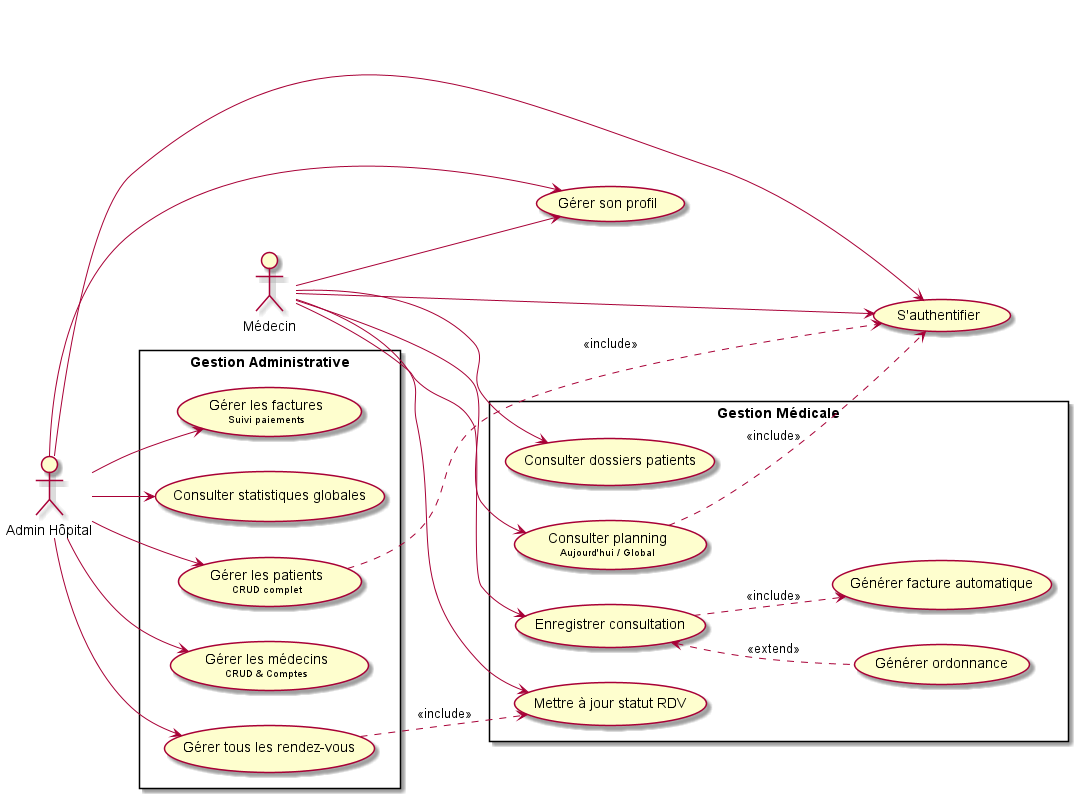

The diagram above was rendered by PlantUML. Its source (embedded in the PNG):
@startuml usecase
left to right direction
skinparam packageStyle rectangle

actor "Admin Hôpital" as Admin
actor "Médecin" as Medecin

(S'authentifier) as Login
(Gérer son profil) as Profile

package "Gestion Administrative" {
    (Gérer les patients\n<size:10>CRUD complet</size>) as ManagePatients
    (Gérer les médecins\n<size:10>CRUD & Comptes</size>) as ManageDoctors
    (Gérer tous les rendez-vous) as ManageRDV
    (Gérer les factures\n<size:10>Suivi paiements</size>) as ManageFactures
    (Consulter statistiques globales) as AdminStats
}

package "Gestion Médicale" {
    (Consulter planning\n<size:10>Aujourd'hui / Global</size>) as ViewPlanning
    (Consulter dossiers patients) as ViewPatients
    (Enregistrer consultation) as CreateConsultation
    (Générer ordonnance) as CreateOrdonnance
    (Mettre à jour statut RDV) as UpdateRDV
    (Générer facture automatique) as AutoFacture
}

' Relationships Admin
Admin --> Login
Admin --> Profile
Admin --> ManagePatients
Admin --> ManageDoctors
Admin --> ManageRDV
Admin --> ManageFactures
Admin --> AdminStats

' Relationships Medecin
Medecin --> Login
Medecin --> Profile
Medecin --> ViewPlanning
Medecin --> ViewPatients
Medecin --> CreateConsultation
Medecin --> UpdateRDV

' Includes & Extends
(ManageRDV) ..> UpdateRDV : <<include>>
(CreateConsultation) ..> AutoFacture : <<include>>
(CreateConsultation) <.. (CreateOrdonnance) : <<extend>>

' Global Auth include
ManagePatients ..> Login : <<include>>
ViewPlanning ..> Login : <<include>>
@enduml